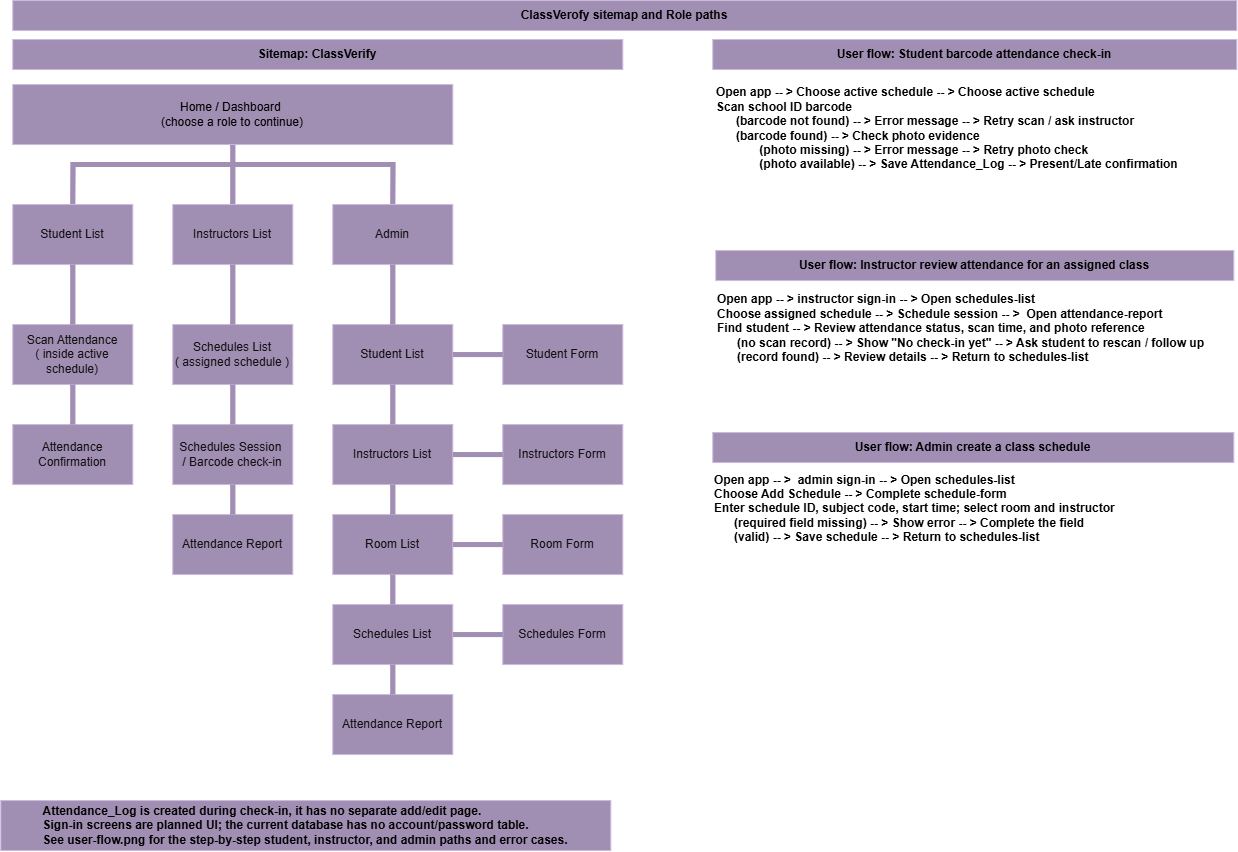

The diagram above was exported from draw.io. Its source (the exported page's mxGraphModel, read from the mxfile embedded in the PNG):
<mxGraphModel dx="1572" dy="892" grid="0" gridSize="10" guides="1" tooltips="1" connect="1" arrows="1" fold="1" page="0" pageScale="1" pageWidth="850" pageHeight="1100" background="light-dark(#FFFFFF,#FFFFFF)" math="0" shadow="0">
  <root>
    <mxCell id="0" />
    <mxCell id="1" parent="0" />
    <mxCell id="5rTst6UUIeq9gQ6SX-Sx-42" edge="1" parent="1" source="5rTst6UUIeq9gQ6SX-Sx-201" style="edgeStyle=none;shape=wire;curved=1;rounded=0;orthogonalLoop=1;jettySize=auto;html=1;exitX=0.5;exitY=1;exitDx=0;exitDy=0;fontSize=12;startSize=8;endSize=8;strokeColor=#432D57;endArrow=none;endFill=0;strokeWidth=5;fillColor=#76608a;" target="5rTst6UUIeq9gQ6SX-Sx-48">
      <mxGeometry relative="1" as="geometry">
        <mxPoint x="400.99999999999955" y="268" as="sourcePoint" />
      </mxGeometry>
    </mxCell>
    <mxCell id="5rTst6UUIeq9gQ6SX-Sx-46" edge="1" parent="1" source="5rTst6UUIeq9gQ6SX-Sx-47" style="edgeStyle=orthogonalEdgeStyle;shape=wire;rounded=0;orthogonalLoop=1;jettySize=auto;html=1;exitX=0.5;exitY=0;exitDx=0;exitDy=0;fontSize=12;startSize=8;endSize=8;strokeColor=#432D57;endArrow=none;endFill=0;strokeWidth=5;entryX=0.5;entryY=0;entryDx=0;entryDy=0;fillColor=#76608a;" target="5rTst6UUIeq9gQ6SX-Sx-49">
      <mxGeometry relative="1" as="geometry">
        <Array as="points">
          <mxPoint x="241" y="288" />
          <mxPoint x="561" y="288" />
        </Array>
        <mxPoint x="561.3636585582385" y="288" as="targetPoint" />
      </mxGeometry>
    </mxCell>
    <mxCell id="5rTst6UUIeq9gQ6SX-Sx-47" parent="1" style="whiteSpace=wrap;html=1;fillColor=#76608a;fontColor=#ffffff;strokeColor=#432D57;" value="Student List" vertex="1">
      <mxGeometry height="60" width="120" x="181" y="328" as="geometry" />
    </mxCell>
    <mxCell id="5rTst6UUIeq9gQ6SX-Sx-48" parent="1" style="whiteSpace=wrap;html=1;fillColor=#76608a;fontColor=#ffffff;strokeColor=#432D57;" value="Instructors List" vertex="1">
      <mxGeometry height="60" width="120" x="341" y="328" as="geometry" />
    </mxCell>
    <mxCell id="5rTst6UUIeq9gQ6SX-Sx-49" parent="1" style="whiteSpace=wrap;html=1;fillColor=#76608a;fontColor=#ffffff;strokeColor=#432D57;" value="Admin" vertex="1">
      <mxGeometry height="60" width="120" x="501" y="328" as="geometry" />
    </mxCell>
    <mxCell id="5rTst6UUIeq9gQ6SX-Sx-50" parent="1" style="whiteSpace=wrap;html=1;fillColor=#76608a;fontColor=#ffffff;strokeColor=#432D57;" value="Schedules Session&amp;nbsp;&lt;div&gt;/ Barcode check-in&lt;/div&gt;" vertex="1">
      <mxGeometry height="60" width="120" x="341" y="548" as="geometry" />
    </mxCell>
    <mxCell id="5rTst6UUIeq9gQ6SX-Sx-51" parent="1" style="whiteSpace=wrap;html=1;fillColor=#76608a;fontColor=#ffffff;strokeColor=#432D57;" value="Instructors List" vertex="1">
      <mxGeometry height="60" width="120" x="501" y="548" as="geometry" />
    </mxCell>
    <mxCell id="5rTst6UUIeq9gQ6SX-Sx-52" parent="1" style="whiteSpace=wrap;html=1;fillColor=#76608a;fontColor=#ffffff;strokeColor=#432D57;" value="Scan Attendance&lt;div&gt;( inside active schedule)&lt;/div&gt;" vertex="1">
      <mxGeometry height="60" width="120" x="181" y="448" as="geometry" />
    </mxCell>
    <mxCell id="5rTst6UUIeq9gQ6SX-Sx-53" parent="1" style="whiteSpace=wrap;html=1;fillColor=#76608a;fontColor=#ffffff;strokeColor=#432D57;" value="Schedules List&lt;div&gt;( assigned schedule )&lt;/div&gt;" vertex="1">
      <mxGeometry height="60" width="120" x="341" y="448" as="geometry" />
    </mxCell>
    <mxCell id="5rTst6UUIeq9gQ6SX-Sx-54" parent="1" style="whiteSpace=wrap;html=1;fillColor=#76608a;fontColor=#ffffff;strokeColor=#432D57;" value="Student List" vertex="1">
      <mxGeometry height="60" width="120" x="501" y="448" as="geometry" />
    </mxCell>
    <mxCell id="5rTst6UUIeq9gQ6SX-Sx-55" parent="1" style="whiteSpace=wrap;html=1;fillColor=#76608a;fontColor=#ffffff;strokeColor=#432D57;" value="Attendance Confirmation" vertex="1">
      <mxGeometry height="60" width="120" x="181" y="548" as="geometry" />
    </mxCell>
    <mxCell id="5rTst6UUIeq9gQ6SX-Sx-57" edge="1" parent="1" style="edgeStyle=none;shape=wire;curved=1;rounded=0;orthogonalLoop=1;jettySize=auto;html=1;exitX=0.5;exitY=0;exitDx=0;exitDy=0;fontSize=12;startSize=8;endSize=8;strokeColor=#432D57;endArrow=none;endFill=0;strokeWidth=5;entryX=0.5;entryY=1;entryDx=0;entryDy=0;fillColor=#76608a;" target="5rTst6UUIeq9gQ6SX-Sx-49">
      <mxGeometry relative="1" as="geometry">
        <mxPoint x="561" y="448" as="sourcePoint" />
        <mxPoint x="561.2" y="408" as="targetPoint" />
      </mxGeometry>
    </mxCell>
    <mxCell id="5rTst6UUIeq9gQ6SX-Sx-59" edge="1" parent="1" source="5rTst6UUIeq9gQ6SX-Sx-53" style="edgeStyle=none;shape=wire;curved=1;rounded=0;orthogonalLoop=1;jettySize=auto;html=1;exitX=0.5;exitY=0;exitDx=0;exitDy=0;fontSize=12;startSize=8;endSize=8;strokeColor=#432D57;endArrow=none;endFill=0;strokeWidth=5;entryX=0.5;entryY=1;entryDx=0;entryDy=0;fillColor=#76608a;" target="5rTst6UUIeq9gQ6SX-Sx-48">
      <mxGeometry relative="1" as="geometry">
        <mxPoint x="391" y="448" as="sourcePoint" />
        <mxPoint x="391.20000000000005" y="408" as="targetPoint" />
      </mxGeometry>
    </mxCell>
    <mxCell id="5rTst6UUIeq9gQ6SX-Sx-60" edge="1" parent="1" source="5rTst6UUIeq9gQ6SX-Sx-52" style="edgeStyle=none;shape=wire;curved=1;rounded=0;orthogonalLoop=1;jettySize=auto;html=1;exitX=0.5;exitY=0;exitDx=0;exitDy=0;fontSize=12;startSize=8;endSize=8;strokeColor=#432D57;endArrow=none;endFill=0;strokeWidth=5;entryX=0.5;entryY=1;entryDx=0;entryDy=0;fillColor=#76608a;" target="5rTst6UUIeq9gQ6SX-Sx-47">
      <mxGeometry relative="1" as="geometry">
        <mxPoint x="221" y="448" as="sourcePoint" />
        <mxPoint x="221.20000000000005" y="408" as="targetPoint" />
      </mxGeometry>
    </mxCell>
    <mxCell id="5rTst6UUIeq9gQ6SX-Sx-61" edge="1" parent="1" source="5rTst6UUIeq9gQ6SX-Sx-55" style="edgeStyle=none;shape=wire;curved=1;rounded=0;orthogonalLoop=1;jettySize=auto;html=1;exitX=0.5;exitY=0;exitDx=0;exitDy=0;fontSize=12;startSize=8;endSize=8;strokeColor=#432D57;endArrow=none;endFill=0;strokeWidth=5;entryX=0.5;entryY=1;entryDx=0;entryDy=0;fillColor=#76608a;" target="5rTst6UUIeq9gQ6SX-Sx-52">
      <mxGeometry relative="1" as="geometry">
        <mxPoint x="241" y="558" as="sourcePoint" />
        <mxPoint x="241" y="498" as="targetPoint" />
      </mxGeometry>
    </mxCell>
    <mxCell id="5rTst6UUIeq9gQ6SX-Sx-64" parent="1" style="whiteSpace=wrap;html=1;fillColor=#76608a;fontColor=#ffffff;strokeColor=#432D57;" value="Attendance Report" vertex="1">
      <mxGeometry height="60" width="120" x="341" y="638" as="geometry" />
    </mxCell>
    <mxCell id="5rTst6UUIeq9gQ6SX-Sx-66" edge="1" parent="1" source="5rTst6UUIeq9gQ6SX-Sx-50" style="edgeStyle=none;shape=wire;curved=1;rounded=0;orthogonalLoop=1;jettySize=auto;html=1;exitX=0.5;exitY=0;exitDx=0;exitDy=0;fontSize=12;startSize=8;endSize=8;strokeColor=#432D57;endArrow=none;endFill=0;strokeWidth=5;entryX=0.5;entryY=1;entryDx=0;entryDy=0;fillColor=#76608a;" target="5rTst6UUIeq9gQ6SX-Sx-53" value="">
      <mxGeometry relative="1" as="geometry">
        <mxPoint x="391" y="538" as="sourcePoint" />
        <mxPoint x="391" y="498" as="targetPoint" />
      </mxGeometry>
    </mxCell>
    <mxCell id="5rTst6UUIeq9gQ6SX-Sx-67" edge="1" parent="1" source="5rTst6UUIeq9gQ6SX-Sx-64" style="edgeStyle=none;shape=wire;curved=1;rounded=0;orthogonalLoop=1;jettySize=auto;html=1;exitX=0.5;exitY=0;exitDx=0;exitDy=0;fontSize=12;startSize=8;endSize=8;strokeColor=#432D57;endArrow=none;endFill=0;strokeWidth=5;entryX=0.5;entryY=1;entryDx=0;entryDy=0;fillColor=#76608a;" target="5rTst6UUIeq9gQ6SX-Sx-50">
      <mxGeometry relative="1" as="geometry">
        <mxPoint x="391" y="658" as="sourcePoint" />
        <mxPoint x="391" y="618" as="targetPoint" />
      </mxGeometry>
    </mxCell>
    <mxCell id="5rTst6UUIeq9gQ6SX-Sx-68" parent="1" style="whiteSpace=wrap;html=1;fillColor=#76608a;fontColor=#ffffff;strokeColor=#432D57;" value="Room List" vertex="1">
      <mxGeometry height="60" width="120" x="501" y="638" as="geometry" />
    </mxCell>
    <mxCell id="5rTst6UUIeq9gQ6SX-Sx-69" parent="1" style="whiteSpace=wrap;html=1;fillColor=#76608a;fontColor=#ffffff;strokeColor=#432D57;" value="Schedules List" vertex="1">
      <mxGeometry height="60" width="120" x="501" y="728" as="geometry" />
    </mxCell>
    <mxCell id="5rTst6UUIeq9gQ6SX-Sx-70" parent="1" style="whiteSpace=wrap;html=1;fillColor=#76608a;fontColor=#ffffff;strokeColor=#432D57;" value="Attendance Report" vertex="1">
      <mxGeometry height="60" width="120" x="501" y="818" as="geometry" />
    </mxCell>
    <mxCell id="5rTst6UUIeq9gQ6SX-Sx-71" edge="1" parent="1" source="5rTst6UUIeq9gQ6SX-Sx-51" style="edgeStyle=none;shape=wire;curved=1;rounded=0;orthogonalLoop=1;jettySize=auto;html=1;exitX=0.5;exitY=0;exitDx=0;exitDy=0;fontSize=12;startSize=8;endSize=8;strokeColor=#432D57;endArrow=none;endFill=0;strokeWidth=5;entryX=0.5;entryY=1;entryDx=0;entryDy=0;fillColor=#76608a;" target="5rTst6UUIeq9gQ6SX-Sx-54" value="">
      <mxGeometry relative="1" as="geometry">
        <mxPoint x="551" y="558" as="sourcePoint" />
        <mxPoint x="551" y="518" as="targetPoint" />
      </mxGeometry>
    </mxCell>
    <mxCell id="5rTst6UUIeq9gQ6SX-Sx-72" edge="1" parent="1" source="5rTst6UUIeq9gQ6SX-Sx-68" style="edgeStyle=none;shape=wire;curved=1;rounded=0;orthogonalLoop=1;jettySize=auto;html=1;exitX=0.5;exitY=0;exitDx=0;exitDy=0;fontSize=12;startSize=8;endSize=8;strokeColor=#432D57;endArrow=none;endFill=0;strokeWidth=5;entryX=0.5;entryY=1;entryDx=0;entryDy=0;fillColor=#76608a;" target="5rTst6UUIeq9gQ6SX-Sx-51" value="">
      <mxGeometry relative="1" as="geometry">
        <mxPoint x="561" y="668.0000000000001" as="sourcePoint" />
        <mxPoint x="561" y="628" as="targetPoint" />
      </mxGeometry>
    </mxCell>
    <mxCell id="5rTst6UUIeq9gQ6SX-Sx-73" edge="1" parent="1" source="5rTst6UUIeq9gQ6SX-Sx-69" style="edgeStyle=none;shape=wire;curved=1;rounded=0;orthogonalLoop=1;jettySize=auto;html=1;exitX=0.5;exitY=0;exitDx=0;exitDy=0;fontSize=12;startSize=8;endSize=8;strokeColor=#432D57;endArrow=none;endFill=0;strokeWidth=5;entryX=0.5;entryY=1;entryDx=0;entryDy=0;fillColor=#76608a;" target="5rTst6UUIeq9gQ6SX-Sx-68" value="">
      <mxGeometry relative="1" as="geometry">
        <mxPoint x="551" y="748" as="sourcePoint" />
        <mxPoint x="551" y="708.0000000000001" as="targetPoint" />
      </mxGeometry>
    </mxCell>
    <mxCell id="5rTst6UUIeq9gQ6SX-Sx-74" edge="1" parent="1" source="5rTst6UUIeq9gQ6SX-Sx-70" style="edgeStyle=none;shape=wire;curved=1;rounded=0;orthogonalLoop=1;jettySize=auto;html=1;exitX=0.5;exitY=0;exitDx=0;exitDy=0;fontSize=12;startSize=8;endSize=8;strokeColor=#432D57;endArrow=none;endFill=0;strokeWidth=5;entryX=0.5;entryY=1;entryDx=0;entryDy=0;fillColor=#76608a;" target="5rTst6UUIeq9gQ6SX-Sx-69" value="">
      <mxGeometry relative="1" as="geometry">
        <mxPoint x="571" y="838" as="sourcePoint" />
        <mxPoint x="571" y="798" as="targetPoint" />
      </mxGeometry>
    </mxCell>
    <mxCell id="5rTst6UUIeq9gQ6SX-Sx-75" parent="1" style="whiteSpace=wrap;html=1;fillColor=#76608a;fontColor=#ffffff;strokeColor=#432D57;" value="Instructors Form" vertex="1">
      <mxGeometry height="60" width="120" x="671" y="548" as="geometry" />
    </mxCell>
    <mxCell id="5rTst6UUIeq9gQ6SX-Sx-76" parent="1" style="whiteSpace=wrap;html=1;fillColor=#76608a;fontColor=#ffffff;strokeColor=#432D57;" value="Student Form" vertex="1">
      <mxGeometry height="60" width="120" x="671" y="448" as="geometry" />
    </mxCell>
    <mxCell id="5rTst6UUIeq9gQ6SX-Sx-77" parent="1" style="whiteSpace=wrap;html=1;fillColor=#76608a;fontColor=#ffffff;strokeColor=#432D57;" value="Room Form" vertex="1">
      <mxGeometry height="60" width="120" x="671" y="638" as="geometry" />
    </mxCell>
    <mxCell id="5rTst6UUIeq9gQ6SX-Sx-78" parent="1" style="whiteSpace=wrap;html=1;fillColor=#76608a;fontColor=#ffffff;strokeColor=#432D57;" value="Schedules Form" vertex="1">
      <mxGeometry height="60" width="120" x="671" y="728" as="geometry" />
    </mxCell>
    <mxCell id="5rTst6UUIeq9gQ6SX-Sx-80" edge="1" parent="1" source="5rTst6UUIeq9gQ6SX-Sx-54" style="edgeStyle=none;shape=wire;curved=1;rounded=0;orthogonalLoop=1;jettySize=auto;html=1;exitX=1;exitY=0.5;exitDx=0;exitDy=0;fontSize=12;startSize=8;endSize=8;strokeColor=#432D57;endArrow=none;endFill=0;strokeWidth=5;entryX=0;entryY=0.5;entryDx=0;entryDy=0;fillColor=#76608a;" target="5rTst6UUIeq9gQ6SX-Sx-76" value="">
      <mxGeometry relative="1" as="geometry">
        <mxPoint x="721" y="558" as="sourcePoint" />
        <mxPoint x="721" y="518" as="targetPoint" />
      </mxGeometry>
    </mxCell>
    <mxCell id="5rTst6UUIeq9gQ6SX-Sx-81" edge="1" parent="1" source="5rTst6UUIeq9gQ6SX-Sx-51" style="edgeStyle=none;shape=wire;curved=1;rounded=0;orthogonalLoop=1;jettySize=auto;html=1;exitX=1;exitY=0.5;exitDx=0;exitDy=0;fontSize=12;startSize=8;endSize=8;strokeColor=#432D57;endArrow=none;endFill=0;strokeWidth=5;entryX=0;entryY=0.5;entryDx=0;entryDy=0;fillColor=#76608a;" target="5rTst6UUIeq9gQ6SX-Sx-75" value="">
      <mxGeometry relative="1" as="geometry">
        <mxPoint x="731" y="668.0000000000001" as="sourcePoint" />
        <mxPoint x="681" y="580.7" as="targetPoint" />
      </mxGeometry>
    </mxCell>
    <mxCell id="5rTst6UUIeq9gQ6SX-Sx-82" edge="1" parent="1" source="5rTst6UUIeq9gQ6SX-Sx-68" style="edgeStyle=none;shape=wire;curved=1;rounded=0;orthogonalLoop=1;jettySize=auto;html=1;exitX=1;exitY=0.5;exitDx=0;exitDy=0;fontSize=12;startSize=8;endSize=8;strokeColor=#432D57;endArrow=none;endFill=0;strokeWidth=5;entryX=0;entryY=0.5;entryDx=0;entryDy=0;fillColor=#76608a;" target="5rTst6UUIeq9gQ6SX-Sx-77" value="">
      <mxGeometry relative="1" as="geometry">
        <mxPoint x="721" y="748" as="sourcePoint" />
        <mxPoint x="721" y="708.0000000000001" as="targetPoint" />
      </mxGeometry>
    </mxCell>
    <mxCell id="5rTst6UUIeq9gQ6SX-Sx-83" edge="1" parent="1" source="5rTst6UUIeq9gQ6SX-Sx-69" style="edgeStyle=none;shape=wire;curved=1;rounded=0;orthogonalLoop=1;jettySize=auto;html=1;exitX=1;exitY=0.5;exitDx=0;exitDy=0;fontSize=12;startSize=8;endSize=8;strokeColor=#432D57;endArrow=none;endFill=0;strokeWidth=5;entryX=0;entryY=0.5;entryDx=0;entryDy=0;fillColor=#76608a;" target="5rTst6UUIeq9gQ6SX-Sx-78" value="">
      <mxGeometry relative="1" as="geometry">
        <mxPoint x="741" y="838" as="sourcePoint" />
        <mxPoint x="741" y="798" as="targetPoint" />
      </mxGeometry>
    </mxCell>
    <mxCell id="5rTst6UUIeq9gQ6SX-Sx-91" parent="1" style="whiteSpace=wrap;html=1;fillColor=#76608a;fontColor=#ffffff;strokeColor=#432D57;" value="&lt;b style=&quot;color: light-dark(rgb(0, 0, 0), rgb(0, 0, 0));&quot;&gt;Sitemap: ClassVerify&lt;/b&gt;" vertex="1">
      <mxGeometry height="30" width="610" x="181" y="162.99999999999994" as="geometry" />
    </mxCell>
    <mxCell id="5rTst6UUIeq9gQ6SX-Sx-127" parent="1" style="whiteSpace=wrap;html=1;fillColor=#76608a;fontColor=#ffffff;strokeColor=#432D57;" value="&lt;b style=&quot;color: light-dark(rgb(0, 0, 0), rgb(0, 0, 0));&quot;&gt;ClassVerofy sitemap and Role paths&lt;/b&gt;" vertex="1">
      <mxGeometry height="30" width="1224" x="181" y="124" as="geometry" />
    </mxCell>
    <mxCell id="5rTst6UUIeq9gQ6SX-Sx-128" parent="1" style="whiteSpace=wrap;html=1;fillColor=#76608a;fontColor=light-dark(#000000,#000000);strokeColor=#432D57;" value="&lt;div style=&quot;text-align: justify;&quot;&gt;&lt;b style=&quot;background-color: transparent;&quot;&gt;Attendance_Log is created during check-in, it has no separate add/edit page.&lt;/b&gt;&lt;/div&gt;&lt;div style=&quot;text-align: justify;&quot;&gt;&lt;b style=&quot;text-align: left; color: light-dark(rgb(0, 0, 0), rgb(0, 0, 0));&quot;&gt;Sign-in screens are planned UI; the current database has no account/password table.&lt;/b&gt;&lt;b style=&quot;&quot;&gt;&lt;/b&gt;&lt;/div&gt;&lt;div style=&quot;text-align: justify;&quot;&gt;&lt;b&gt;See user-flow.png for the step-by-step student, instructor, and admin paths and error cases.&lt;/b&gt;&lt;/div&gt;" vertex="1">
      <mxGeometry height="50" width="610" x="169" y="924" as="geometry" />
    </mxCell>
    <mxCell id="5rTst6UUIeq9gQ6SX-Sx-130" parent="1" style="text;html=1;whiteSpace=wrap;strokeColor=none;fillColor=none;align=left;verticalAlign=middle;rounded=0;fontSize=12;" value="&lt;div&gt;&lt;b style=&quot;background-color: transparent; color: light-dark(rgb(0, 0, 0), rgb(0, 0, 0));&quot;&gt;Open app -- &amp;gt; Choose active schedule -- &amp;gt; Choose active schedule&lt;/b&gt;&lt;/div&gt;&lt;div&gt;&lt;b style=&quot;background-color: transparent; color: light-dark(rgb(0, 0, 0), rgb(0, 0, 0));&quot;&gt;Scan school ID barcode&lt;/b&gt;&lt;/div&gt;&lt;div&gt;&lt;b style=&quot;color: light-dark(rgb(0, 0, 0), rgb(0, 0, 0));&quot;&gt;&amp;nbsp; &amp;nbsp; &amp;nbsp; (barcode not found) -- &amp;gt; Error message -- &amp;gt; Retry scan / ask instructor&lt;/b&gt;&lt;/div&gt;&lt;div&gt;&lt;b style=&quot;color: light-dark(rgb(0, 0, 0), rgb(0, 0, 0));&quot;&gt;&amp;nbsp; &amp;nbsp; &amp;nbsp; (barcode found) -- &amp;gt; Check photo evidence&lt;/b&gt;&lt;/div&gt;&lt;div&gt;&lt;b style=&quot;color: light-dark(rgb(0, 0, 0), rgb(0, 0, 0));&quot;&gt;&amp;nbsp; &amp;nbsp; &amp;nbsp; &amp;nbsp; &amp;nbsp; &amp;nbsp; &amp;nbsp;(photo missing) -- &amp;gt; Error message -- &amp;gt; Retry photo check&lt;/b&gt;&lt;/div&gt;&lt;div&gt;&lt;b style=&quot;background-color: transparent; color: light-dark(rgb(0, 0, 0), rgb(0, 0, 0));&quot;&gt;&amp;nbsp; &amp;nbsp; &amp;nbsp; &amp;nbsp; &amp;nbsp; &amp;nbsp; &amp;nbsp;&lt;/b&gt;&lt;b style=&quot;color: light-dark(rgb(0, 0, 0), rgb(0, 0, 0));&quot;&gt;(photo available) -- &amp;gt; Save Attendance_Log -- &amp;gt; Present/Late confirmation&lt;/b&gt;&lt;/div&gt;" vertex="1">
      <mxGeometry height="118" width="522.5" x="882.5" y="193" as="geometry" />
    </mxCell>
    <mxCell id="5rTst6UUIeq9gQ6SX-Sx-131" parent="1" style="whiteSpace=wrap;html=1;fillColor=#76608a;fontColor=#ffffff;strokeColor=#432D57;" value="&lt;b style=&quot;color: light-dark(rgb(0, 0, 0), rgb(0, 0, 0));&quot;&gt;User flow: Student barcode attendance check-in&lt;/b&gt;" vertex="1">
      <mxGeometry height="30" width="524" x="881" y="163" as="geometry" />
    </mxCell>
    <mxCell id="5rTst6UUIeq9gQ6SX-Sx-132" parent="1" style="whiteSpace=wrap;html=1;fillColor=#76608a;fontColor=#ffffff;strokeColor=#432D57;" value="&lt;font&gt;&lt;b style=&quot;color: light-dark(rgb(0, 0, 0), rgb(0, 0, 0));&quot;&gt;User flow:&amp;nbsp;&lt;/b&gt;&lt;b style=&quot;text-align: left; background-color: transparent; color: light-dark(rgb(0, 0, 0), rgb(0, 0, 0));&quot;&gt;Instructor review attendance for an assigned class&lt;/b&gt;&lt;/font&gt;" vertex="1">
      <mxGeometry height="30" width="518" x="884" y="374" as="geometry" />
    </mxCell>
    <mxCell id="5rTst6UUIeq9gQ6SX-Sx-133" parent="1" style="text;html=1;whiteSpace=wrap;strokeColor=none;fillColor=none;align=left;verticalAlign=middle;rounded=0;fontSize=12;" value="&lt;div&gt;&lt;b style=&quot;background-color: transparent; color: light-dark(rgb(0, 0, 0), rgb(0, 0, 0));&quot;&gt;Open app -- &amp;gt;&amp;nbsp; admin sign-in -- &amp;gt; Open schedules-list&lt;/b&gt;&lt;/div&gt;&lt;div&gt;&lt;b style=&quot;background-color: transparent; color: light-dark(rgb(0, 0, 0), rgb(0, 0, 0));&quot;&gt;Choose Add Schedule -- &amp;gt; Complete schedule-form&lt;/b&gt;&lt;/div&gt;&lt;div&gt;&lt;b style=&quot;color: light-dark(rgb(0, 0, 0), rgb(0, 0, 0));&quot;&gt;Enter schedule ID, subject code, start time; select room and instructor&lt;/b&gt;&lt;/div&gt;&lt;div&gt;&lt;b style=&quot;background-color: transparent; color: light-dark(rgb(0, 0, 0), rgb(0, 0, 0));&quot;&gt;&amp;nbsp; &amp;nbsp; &amp;nbsp;&amp;nbsp;&lt;/b&gt;&lt;b style=&quot;color: light-dark(rgb(0, 0, 0), rgb(0, 0, 0));&quot;&gt;(required field missing) -- &amp;gt; Show error -- &amp;gt; Complete the field&lt;/b&gt;&lt;/div&gt;&lt;div&gt;&lt;b style=&quot;background-color: transparent; color: light-dark(rgb(0, 0, 0), rgb(0, 0, 0));&quot;&gt;&amp;nbsp; &amp;nbsp; &amp;nbsp;&amp;nbsp;&lt;/b&gt;&lt;b style=&quot;color: light-dark(rgb(0, 0, 0), rgb(0, 0, 0));&quot;&gt;(valid) -- &amp;gt; Save schedule -- &amp;gt; Return to schedules-list&lt;/b&gt;&lt;/div&gt;" vertex="1">
      <mxGeometry height="92" width="521" x="881" y="586" as="geometry" />
    </mxCell>
    <mxCell id="5rTst6UUIeq9gQ6SX-Sx-134" parent="1" style="text;html=1;whiteSpace=wrap;strokeColor=none;fillColor=none;align=left;verticalAlign=middle;rounded=0;fontSize=12;" value="&lt;div&gt;&lt;b style=&quot;background-color: transparent; color: light-dark(rgb(0, 0, 0), rgb(0, 0, 0));&quot;&gt;Open app -- &amp;gt; instructor sign-in -- &amp;gt; Open&amp;nbsp;&lt;/b&gt;&lt;b style=&quot;background-color: transparent; color: light-dark(rgb(0, 0, 0), rgb(0, 0, 0));&quot;&gt;schedules-list&lt;/b&gt;&lt;/div&gt;&lt;div&gt;&lt;b style=&quot;background-color: transparent; color: light-dark(rgb(0, 0, 0), rgb(0, 0, 0));&quot;&gt;Choose assigned schedule -- &amp;gt; Schedule session -- &amp;gt;&amp;nbsp; Open attendance-report&lt;/b&gt;&lt;/div&gt;&lt;div&gt;&lt;b style=&quot;color: light-dark(rgb(0, 0, 0), rgb(0, 0, 0));&quot;&gt;Find student -- &amp;gt; Review attendance status, scan time, and photo reference&lt;/b&gt;&lt;/div&gt;&lt;div&gt;&lt;b style=&quot;background-color: transparent; color: light-dark(rgb(0, 0, 0), rgb(0, 0, 0));&quot;&gt;&amp;nbsp; &amp;nbsp; &amp;nbsp;&amp;nbsp;&lt;/b&gt;&lt;b style=&quot;color: light-dark(rgb(0, 0, 0), rgb(0, 0, 0));&quot;&gt;(no scan record) -- &amp;gt; Show &quot;No check-in yet&quot; -- &amp;gt; Ask student to rescan / follow up&lt;/b&gt;&lt;/div&gt;&lt;div&gt;&lt;b style=&quot;background-color: transparent; color: light-dark(rgb(0, 0, 0), rgb(0, 0, 0));&quot;&gt;&amp;nbsp; &amp;nbsp; &amp;nbsp;&amp;nbsp;&lt;/b&gt;&lt;b style=&quot;color: light-dark(rgb(0, 0, 0), rgb(0, 0, 0));&quot;&gt;(record found) -- &amp;gt; Review details -- &amp;gt; Return to schedules-list&lt;/b&gt;&lt;/div&gt;&lt;div&gt;&lt;b style=&quot;color: light-dark(rgb(0, 0, 0), rgb(0, 0, 0));&quot;&gt;&lt;br&gt;&lt;/b&gt;&lt;/div&gt;" vertex="1">
      <mxGeometry height="109" width="521" x="884" y="404" as="geometry" />
    </mxCell>
    <mxCell id="5rTst6UUIeq9gQ6SX-Sx-135" parent="1" style="whiteSpace=wrap;html=1;fillColor=#76608a;fontColor=#ffffff;strokeColor=#432D57;" value="&lt;font&gt;&lt;b style=&quot;color: light-dark(rgb(0, 0, 0), rgb(0, 0, 0));&quot;&gt;User flow:&amp;nbsp;&lt;/b&gt;&lt;/font&gt;&lt;b style=&quot;text-align: left; background-color: transparent; color: light-dark(rgb(0, 0, 0), rgb(0, 0, 0));&quot;&gt;Admin create a class schedule&lt;/b&gt;" vertex="1">
      <mxGeometry height="30" width="521" x="881" y="556" as="geometry" />
    </mxCell>
    <mxCell id="5rTst6UUIeq9gQ6SX-Sx-201" parent="1" style="whiteSpace=wrap;html=1;fillColor=#76608a;fontColor=light-dark(#000000,#000000);strokeColor=#432D57;" value="Home / Dashboard&amp;nbsp;&lt;div&gt;(choose a role to continue)&lt;/div&gt;" vertex="1">
      <mxGeometry height="60" width="440" x="181" y="207.99999999999994" as="geometry" />
    </mxCell>
    <mxCell id="5rTst6UUIeq9gQ6SX-Sx-202" edge="1" parent="1" source="5rTst6UUIeq9gQ6SX-Sx-201" style="edgeStyle=orthogonalEdgeStyle;shape=wire;curved=1;rounded=0;orthogonalLoop=1;jettySize=auto;html=1;innerLoopWaypoints=1;exitX=0.5;exitY=1;exitDx=0;exitDy=0;dashed=1;fontSize=12;startSize=8;endSize=8;" target="5rTst6UUIeq9gQ6SX-Sx-201">
      <mxGeometry relative="1" as="geometry" />
    </mxCell>
  </root>
</mxGraphModel>